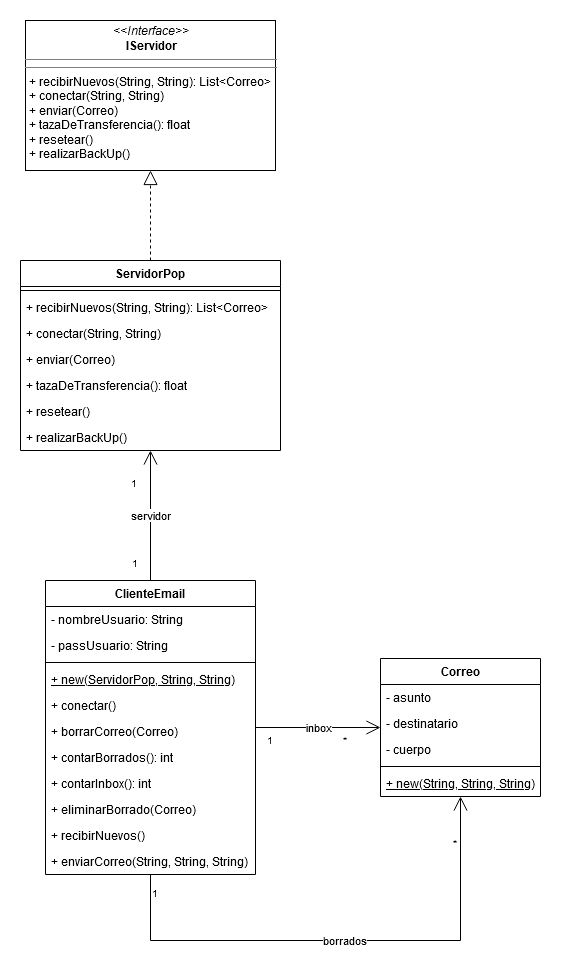

The diagram above was exported from draw.io. Its source (the exported page's mxGraphModel, read from the mxfile embedded in the PNG):
<mxGraphModel dx="1422" dy="763" grid="1" gridSize="10" guides="1" tooltips="1" connect="1" arrows="1" fold="1" page="1" pageScale="1" pageWidth="850" pageHeight="1100" math="0" shadow="0">
  <root>
    <mxCell id="0" />
    <mxCell id="1" parent="0" />
    <mxCell id="3rJqdU8pVBBC8muUIo5n-47" value="&lt;p style=&quot;margin: 0px ; margin-top: 4px ; text-align: center&quot;&gt;&lt;i&gt;&amp;lt;&amp;lt;Interface&amp;gt;&amp;gt;&lt;/i&gt;&lt;br&gt;&lt;b&gt;IServidor&lt;/b&gt;&lt;/p&gt;&lt;hr size=&quot;1&quot;&gt;&lt;hr size=&quot;1&quot;&gt;&lt;p style=&quot;margin: 0px ; margin-left: 4px&quot;&gt;+ recibirNuevos(String, String): List&amp;lt;Correo&amp;gt;&lt;br&gt;+ conectar(String, String)&lt;/p&gt;&lt;p style=&quot;margin: 0px ; margin-left: 4px&quot;&gt;+ enviar(Correo)&lt;/p&gt;&lt;p style=&quot;margin: 0px ; margin-left: 4px&quot;&gt;+ tazaDeTransferencia(): float&lt;br&gt;+ resetear()&lt;/p&gt;&lt;p style=&quot;margin: 0px ; margin-left: 4px&quot;&gt;+ realizarBackUp()&lt;br&gt;&lt;/p&gt;" style="verticalAlign=top;align=left;overflow=fill;fontSize=12;fontFamily=Helvetica;html=1;" parent="1" vertex="1">
      <mxGeometry x="45" y="40" width="250" height="150" as="geometry" />
    </mxCell>
    <mxCell id="3rJqdU8pVBBC8muUIo5n-73" value="servidor" style="endArrow=open;html=1;endSize=12;startArrow=none;startSize=14;startFill=0;edgeStyle=orthogonalEdgeStyle;rounded=0;" parent="1" source="3rJqdU8pVBBC8muUIo5n-69" target="3rJqdU8pVBBC8muUIo5n-49" edge="1">
      <mxGeometry relative="1" as="geometry">
        <mxPoint x="100" y="580" as="sourcePoint" />
        <mxPoint x="260" y="580" as="targetPoint" />
      </mxGeometry>
    </mxCell>
    <mxCell id="3rJqdU8pVBBC8muUIo5n-74" value="1" style="resizable=0;html=1;align=left;verticalAlign=top;labelBackgroundColor=#ffffff;fontSize=10;" parent="3rJqdU8pVBBC8muUIo5n-73" connectable="0" vertex="1">
      <mxGeometry x="-1" relative="1" as="geometry">
        <mxPoint x="-20" y="-30" as="offset" />
      </mxGeometry>
    </mxCell>
    <mxCell id="3rJqdU8pVBBC8muUIo5n-75" value="1&amp;nbsp; " style="resizable=0;html=1;align=right;verticalAlign=top;labelBackgroundColor=#ffffff;fontSize=10;" parent="3rJqdU8pVBBC8muUIo5n-73" connectable="0" vertex="1">
      <mxGeometry x="1" relative="1" as="geometry">
        <mxPoint x="-10" y="20" as="offset" />
      </mxGeometry>
    </mxCell>
    <mxCell id="3rJqdU8pVBBC8muUIo5n-76" value="inbox" style="endArrow=open;html=1;endSize=12;startArrow=none;startSize=14;startFill=0;edgeStyle=orthogonalEdgeStyle;rounded=0;" parent="1" source="3rJqdU8pVBBC8muUIo5n-69" target="3rJqdU8pVBBC8muUIo5n-59" edge="1">
      <mxGeometry relative="1" as="geometry">
        <mxPoint x="540" y="580" as="sourcePoint" />
        <mxPoint x="700" y="580" as="targetPoint" />
      </mxGeometry>
    </mxCell>
    <mxCell id="3rJqdU8pVBBC8muUIo5n-77" value="1" style="resizable=0;html=1;align=left;verticalAlign=top;labelBackgroundColor=#ffffff;fontSize=10;" parent="3rJqdU8pVBBC8muUIo5n-76" connectable="0" vertex="1">
      <mxGeometry x="-1" relative="1" as="geometry">
        <mxPoint x="10" as="offset" />
      </mxGeometry>
    </mxCell>
    <mxCell id="3rJqdU8pVBBC8muUIo5n-78" value="*&amp;nbsp; " style="resizable=0;html=1;align=right;verticalAlign=top;labelBackgroundColor=#ffffff;fontSize=10;" parent="3rJqdU8pVBBC8muUIo5n-76" connectable="0" vertex="1">
      <mxGeometry x="1" relative="1" as="geometry">
        <mxPoint x="-30" as="offset" />
      </mxGeometry>
    </mxCell>
    <mxCell id="3rJqdU8pVBBC8muUIo5n-82" value="borrados" style="endArrow=open;html=1;endSize=12;startArrow=none;startSize=14;startFill=0;edgeStyle=orthogonalEdgeStyle;rounded=0;" parent="1" source="3rJqdU8pVBBC8muUIo5n-69" target="3rJqdU8pVBBC8muUIo5n-59" edge="1">
      <mxGeometry relative="1" as="geometry">
        <mxPoint x="350" y="440" as="sourcePoint" />
        <mxPoint x="750" y="890" as="targetPoint" />
        <Array as="points">
          <mxPoint x="170" y="960" />
          <mxPoint x="480" y="960" />
        </Array>
      </mxGeometry>
    </mxCell>
    <mxCell id="3rJqdU8pVBBC8muUIo5n-83" value="1" style="resizable=0;html=1;align=left;verticalAlign=top;labelBackgroundColor=#ffffff;fontSize=10;" parent="3rJqdU8pVBBC8muUIo5n-82" connectable="0" vertex="1">
      <mxGeometry x="-1" relative="1" as="geometry">
        <mxPoint y="6" as="offset" />
      </mxGeometry>
    </mxCell>
    <mxCell id="3rJqdU8pVBBC8muUIo5n-84" value="*&amp;nbsp; " style="resizable=0;html=1;align=right;verticalAlign=top;labelBackgroundColor=#ffffff;fontSize=10;" parent="3rJqdU8pVBBC8muUIo5n-82" connectable="0" vertex="1">
      <mxGeometry x="1" relative="1" as="geometry">
        <mxPoint y="34" as="offset" />
      </mxGeometry>
    </mxCell>
    <mxCell id="iJOVijYdZbYJNJ9ZiWl4-1" value="" style="endArrow=block;dashed=1;endFill=0;endSize=12;html=1;edgeStyle=orthogonalEdgeStyle;rounded=0;" parent="1" source="3rJqdU8pVBBC8muUIo5n-49" target="3rJqdU8pVBBC8muUIo5n-47" edge="1">
      <mxGeometry width="160" relative="1" as="geometry">
        <mxPoint x="20" y="180" as="sourcePoint" />
        <mxPoint x="180" y="180" as="targetPoint" />
      </mxGeometry>
    </mxCell>
    <mxCell id="3rJqdU8pVBBC8muUIo5n-49" value="ServidorPop" style="swimlane;fontStyle=1;align=center;verticalAlign=top;childLayout=stackLayout;horizontal=1;startSize=26;horizontalStack=0;resizeParent=1;resizeParentMax=0;resizeLast=0;collapsible=1;marginBottom=0;" parent="1" vertex="1">
      <mxGeometry x="40" y="280" width="260" height="190" as="geometry" />
    </mxCell>
    <mxCell id="3rJqdU8pVBBC8muUIo5n-51" value="" style="line;strokeWidth=1;fillColor=none;align=left;verticalAlign=middle;spacingTop=-1;spacingLeft=3;spacingRight=3;rotatable=0;labelPosition=right;points=[];portConstraint=eastwest;" parent="3rJqdU8pVBBC8muUIo5n-49" vertex="1">
      <mxGeometry y="26" width="260" height="8" as="geometry" />
    </mxCell>
    <mxCell id="3rJqdU8pVBBC8muUIo5n-52" value="+ recibirNuevos(String, String): List&lt;Correo&gt;" style="text;strokeColor=none;fillColor=none;align=left;verticalAlign=top;spacingLeft=4;spacingRight=4;overflow=hidden;rotatable=0;points=[[0,0.5],[1,0.5]];portConstraint=eastwest;" parent="3rJqdU8pVBBC8muUIo5n-49" vertex="1">
      <mxGeometry y="34" width="260" height="26" as="geometry" />
    </mxCell>
    <mxCell id="3rJqdU8pVBBC8muUIo5n-54" value="+ conectar(String, String)" style="text;strokeColor=none;fillColor=none;align=left;verticalAlign=top;spacingLeft=4;spacingRight=4;overflow=hidden;rotatable=0;points=[[0,0.5],[1,0.5]];portConstraint=eastwest;" parent="3rJqdU8pVBBC8muUIo5n-49" vertex="1">
      <mxGeometry y="60" width="260" height="26" as="geometry" />
    </mxCell>
    <mxCell id="3rJqdU8pVBBC8muUIo5n-55" value="+ enviar(Correo)" style="text;strokeColor=none;fillColor=none;align=left;verticalAlign=top;spacingLeft=4;spacingRight=4;overflow=hidden;rotatable=0;points=[[0,0.5],[1,0.5]];portConstraint=eastwest;" parent="3rJqdU8pVBBC8muUIo5n-49" vertex="1">
      <mxGeometry y="86" width="260" height="26" as="geometry" />
    </mxCell>
    <mxCell id="3rJqdU8pVBBC8muUIo5n-56" value="+ tazaDeTransferencia(): float" style="text;strokeColor=none;fillColor=none;align=left;verticalAlign=top;spacingLeft=4;spacingRight=4;overflow=hidden;rotatable=0;points=[[0,0.5],[1,0.5]];portConstraint=eastwest;" parent="3rJqdU8pVBBC8muUIo5n-49" vertex="1">
      <mxGeometry y="112" width="260" height="26" as="geometry" />
    </mxCell>
    <mxCell id="3rJqdU8pVBBC8muUIo5n-57" value="+ resetear()" style="text;strokeColor=none;fillColor=none;align=left;verticalAlign=top;spacingLeft=4;spacingRight=4;overflow=hidden;rotatable=0;points=[[0,0.5],[1,0.5]];portConstraint=eastwest;" parent="3rJqdU8pVBBC8muUIo5n-49" vertex="1">
      <mxGeometry y="138" width="260" height="26" as="geometry" />
    </mxCell>
    <mxCell id="3rJqdU8pVBBC8muUIo5n-58" value="+ realizarBackUp()" style="text;strokeColor=none;fillColor=none;align=left;verticalAlign=top;spacingLeft=4;spacingRight=4;overflow=hidden;rotatable=0;points=[[0,0.5],[1,0.5]];portConstraint=eastwest;" parent="3rJqdU8pVBBC8muUIo5n-49" vertex="1">
      <mxGeometry y="164" width="260" height="26" as="geometry" />
    </mxCell>
    <mxCell id="3rJqdU8pVBBC8muUIo5n-69" value="ClienteEmail" style="swimlane;fontStyle=1;align=center;verticalAlign=top;childLayout=stackLayout;horizontal=1;startSize=26;horizontalStack=0;resizeParent=1;resizeParentMax=0;resizeLast=0;collapsible=1;marginBottom=0;" parent="1" vertex="1">
      <mxGeometry x="65" y="600" width="210" height="294" as="geometry" />
    </mxCell>
    <mxCell id="3rJqdU8pVBBC8muUIo5n-72" value="- nombreUsuario: String" style="text;strokeColor=none;fillColor=none;align=left;verticalAlign=top;spacingLeft=4;spacingRight=4;overflow=hidden;rotatable=0;points=[[0,0.5],[1,0.5]];portConstraint=eastwest;fontStyle=0" parent="3rJqdU8pVBBC8muUIo5n-69" vertex="1">
      <mxGeometry y="26" width="210" height="26" as="geometry" />
    </mxCell>
    <mxCell id="3rJqdU8pVBBC8muUIo5n-93" value="- passUsuario: String" style="text;strokeColor=none;fillColor=none;align=left;verticalAlign=top;spacingLeft=4;spacingRight=4;overflow=hidden;rotatable=0;points=[[0,0.5],[1,0.5]];portConstraint=eastwest;fontStyle=0" parent="3rJqdU8pVBBC8muUIo5n-69" vertex="1">
      <mxGeometry y="52" width="210" height="26" as="geometry" />
    </mxCell>
    <mxCell id="3rJqdU8pVBBC8muUIo5n-71" value="" style="line;strokeWidth=1;fillColor=none;align=left;verticalAlign=middle;spacingTop=-1;spacingLeft=3;spacingRight=3;rotatable=0;labelPosition=right;points=[];portConstraint=eastwest;" parent="3rJqdU8pVBBC8muUIo5n-69" vertex="1">
      <mxGeometry y="78" width="210" height="8" as="geometry" />
    </mxCell>
    <mxCell id="3rJqdU8pVBBC8muUIo5n-92" value="+ new(ServidorPop, String, String)" style="text;strokeColor=none;fillColor=none;align=left;verticalAlign=top;spacingLeft=4;spacingRight=4;overflow=hidden;rotatable=0;points=[[0,0.5],[1,0.5]];portConstraint=eastwest;fontStyle=4" parent="3rJqdU8pVBBC8muUIo5n-69" vertex="1">
      <mxGeometry y="86" width="210" height="26" as="geometry" />
    </mxCell>
    <mxCell id="3rJqdU8pVBBC8muUIo5n-85" value="+ conectar()" style="text;strokeColor=none;fillColor=none;align=left;verticalAlign=top;spacingLeft=4;spacingRight=4;overflow=hidden;rotatable=0;points=[[0,0.5],[1,0.5]];portConstraint=eastwest;fontStyle=0" parent="3rJqdU8pVBBC8muUIo5n-69" vertex="1">
      <mxGeometry y="112" width="210" height="26" as="geometry" />
    </mxCell>
    <mxCell id="3rJqdU8pVBBC8muUIo5n-86" value="+ borrarCorreo(Correo)" style="text;strokeColor=none;fillColor=none;align=left;verticalAlign=top;spacingLeft=4;spacingRight=4;overflow=hidden;rotatable=0;points=[[0,0.5],[1,0.5]];portConstraint=eastwest;fontStyle=0" parent="3rJqdU8pVBBC8muUIo5n-69" vertex="1">
      <mxGeometry y="138" width="210" height="26" as="geometry" />
    </mxCell>
    <mxCell id="3rJqdU8pVBBC8muUIo5n-87" value="+ contarBorrados(): int" style="text;strokeColor=none;fillColor=none;align=left;verticalAlign=top;spacingLeft=4;spacingRight=4;overflow=hidden;rotatable=0;points=[[0,0.5],[1,0.5]];portConstraint=eastwest;fontStyle=0" parent="3rJqdU8pVBBC8muUIo5n-69" vertex="1">
      <mxGeometry y="164" width="210" height="26" as="geometry" />
    </mxCell>
    <mxCell id="3rJqdU8pVBBC8muUIo5n-88" value="+ contarInbox(): int" style="text;strokeColor=none;fillColor=none;align=left;verticalAlign=top;spacingLeft=4;spacingRight=4;overflow=hidden;rotatable=0;points=[[0,0.5],[1,0.5]];portConstraint=eastwest;fontStyle=0" parent="3rJqdU8pVBBC8muUIo5n-69" vertex="1">
      <mxGeometry y="190" width="210" height="26" as="geometry" />
    </mxCell>
    <mxCell id="3rJqdU8pVBBC8muUIo5n-89" value="+ eliminarBorrado(Correo)" style="text;strokeColor=none;fillColor=none;align=left;verticalAlign=top;spacingLeft=4;spacingRight=4;overflow=hidden;rotatable=0;points=[[0,0.5],[1,0.5]];portConstraint=eastwest;fontStyle=0" parent="3rJqdU8pVBBC8muUIo5n-69" vertex="1">
      <mxGeometry y="216" width="210" height="26" as="geometry" />
    </mxCell>
    <mxCell id="3rJqdU8pVBBC8muUIo5n-90" value="+ recibirNuevos()" style="text;strokeColor=none;fillColor=none;align=left;verticalAlign=top;spacingLeft=4;spacingRight=4;overflow=hidden;rotatable=0;points=[[0,0.5],[1,0.5]];portConstraint=eastwest;fontStyle=0" parent="3rJqdU8pVBBC8muUIo5n-69" vertex="1">
      <mxGeometry y="242" width="210" height="26" as="geometry" />
    </mxCell>
    <mxCell id="3rJqdU8pVBBC8muUIo5n-91" value="+ enviarCorreo(String, String, String)" style="text;strokeColor=none;fillColor=none;align=left;verticalAlign=top;spacingLeft=4;spacingRight=4;overflow=hidden;rotatable=0;points=[[0,0.5],[1,0.5]];portConstraint=eastwest;fontStyle=0" parent="3rJqdU8pVBBC8muUIo5n-69" vertex="1">
      <mxGeometry y="268" width="210" height="26" as="geometry" />
    </mxCell>
    <mxCell id="3rJqdU8pVBBC8muUIo5n-59" value="Correo" style="swimlane;fontStyle=1;align=center;verticalAlign=top;childLayout=stackLayout;horizontal=1;startSize=26;horizontalStack=0;resizeParent=1;resizeParentMax=0;resizeLast=0;collapsible=1;marginBottom=0;" parent="1" vertex="1">
      <mxGeometry x="400" y="678" width="160" height="138" as="geometry" />
    </mxCell>
    <mxCell id="3rJqdU8pVBBC8muUIo5n-60" value="- asunto" style="text;strokeColor=none;fillColor=none;align=left;verticalAlign=top;spacingLeft=4;spacingRight=4;overflow=hidden;rotatable=0;points=[[0,0.5],[1,0.5]];portConstraint=eastwest;" parent="3rJqdU8pVBBC8muUIo5n-59" vertex="1">
      <mxGeometry y="26" width="160" height="26" as="geometry" />
    </mxCell>
    <mxCell id="3rJqdU8pVBBC8muUIo5n-63" value="- destinatario" style="text;strokeColor=none;fillColor=none;align=left;verticalAlign=top;spacingLeft=4;spacingRight=4;overflow=hidden;rotatable=0;points=[[0,0.5],[1,0.5]];portConstraint=eastwest;" parent="3rJqdU8pVBBC8muUIo5n-59" vertex="1">
      <mxGeometry y="52" width="160" height="26" as="geometry" />
    </mxCell>
    <mxCell id="3rJqdU8pVBBC8muUIo5n-64" value="- cuerpo" style="text;strokeColor=none;fillColor=none;align=left;verticalAlign=top;spacingLeft=4;spacingRight=4;overflow=hidden;rotatable=0;points=[[0,0.5],[1,0.5]];portConstraint=eastwest;" parent="3rJqdU8pVBBC8muUIo5n-59" vertex="1">
      <mxGeometry y="78" width="160" height="26" as="geometry" />
    </mxCell>
    <mxCell id="3rJqdU8pVBBC8muUIo5n-61" value="" style="line;strokeWidth=1;fillColor=none;align=left;verticalAlign=middle;spacingTop=-1;spacingLeft=3;spacingRight=3;rotatable=0;labelPosition=right;points=[];portConstraint=eastwest;" parent="3rJqdU8pVBBC8muUIo5n-59" vertex="1">
      <mxGeometry y="104" width="160" height="8" as="geometry" />
    </mxCell>
    <mxCell id="3rJqdU8pVBBC8muUIo5n-62" value="+ new(String, String, String)" style="text;strokeColor=none;fillColor=none;align=left;verticalAlign=top;spacingLeft=4;spacingRight=4;overflow=hidden;rotatable=0;points=[[0,0.5],[1,0.5]];portConstraint=eastwest;fontStyle=4" parent="3rJqdU8pVBBC8muUIo5n-59" vertex="1">
      <mxGeometry y="112" width="160" height="26" as="geometry" />
    </mxCell>
  </root>
</mxGraphModel>